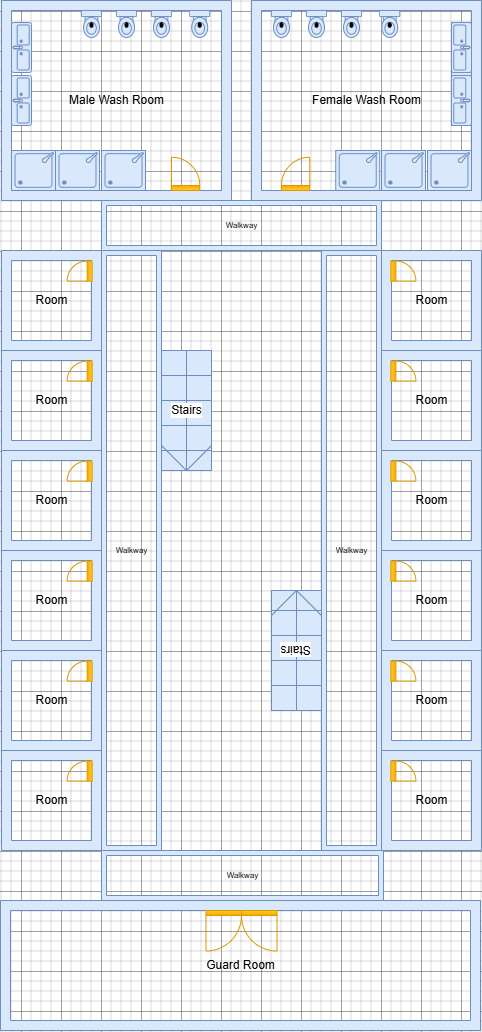

The diagram above was exported from draw.io. Its source (the exported page's mxGraphModel, read from the mxfile embedded in the PNG):
<mxGraphModel dx="4850" dy="2160" grid="1" gridSize="10" guides="1" tooltips="1" connect="1" arrows="1" fold="1" page="1" pageScale="1" pageWidth="1700" pageHeight="1100" background="none" math="0" shadow="0">
  <root>
    <mxCell id="0" />
    <mxCell id="1" value="Living Quarters" style="locked=1;" parent="0" />
    <mxCell id="iQHivIsaqCLPmR2tIVLk-69" value="Guard Room" style="verticalLabelPosition=middle;html=1;verticalAlign=middle;align=center;shape=mxgraph.floorplan.room;fillColor=#dae8fc;labelPosition=center;labelBackgroundColor=none;strokeColor=#6c8ebf;" vertex="1" parent="1">
      <mxGeometry x="1459" y="2250" width="480" height="130" as="geometry" />
    </mxCell>
    <mxCell id="iQHivIsaqCLPmR2tIVLk-94" value="Male Wash Room" style="verticalLabelPosition=middle;html=1;verticalAlign=middle;align=center;shape=mxgraph.floorplan.room;fillColor=#dae8fc;labelPosition=center;labelBackgroundColor=none;strokeColor=#6c8ebf;" vertex="1" parent="1">
      <mxGeometry x="1460" y="1350" width="230" height="200" as="geometry" />
    </mxCell>
    <mxCell id="iQHivIsaqCLPmR2tIVLk-96" value="Female Wash Room" style="verticalLabelPosition=middle;html=1;verticalAlign=middle;align=center;shape=mxgraph.floorplan.room;fillColor=#dae8fc;labelPosition=center;labelBackgroundColor=none;strokeColor=#6c8ebf;" vertex="1" parent="1">
      <mxGeometry x="1710" y="1350" width="230" height="200" as="geometry" />
    </mxCell>
    <mxCell id="iQHivIsaqCLPmR2tIVLk-97" value="" style="verticalLabelPosition=bottom;html=1;verticalAlign=top;align=center;shape=mxgraph.floorplan.doorRight;aspect=fixed;rotation=-180;labelBackgroundColor=none;fillColor=#ffcd28;strokeColor=#d79b00;gradientColor=#ffa500;" vertex="1" parent="1">
      <mxGeometry x="1630" y="1510" width="28.23" height="30" as="geometry" />
    </mxCell>
    <mxCell id="iQHivIsaqCLPmR2tIVLk-98" value="" style="verticalLabelPosition=bottom;html=1;verticalAlign=top;align=center;shape=mxgraph.floorplan.doorRight;aspect=fixed;rotation=-180;flipV=0;flipH=1;labelBackgroundColor=none;fillColor=#ffcd28;strokeColor=#d79b00;gradientColor=#ffa500;" vertex="1" parent="1">
      <mxGeometry x="1740" y="1510" width="28.23" height="30" as="geometry" />
    </mxCell>
    <mxCell id="iQHivIsaqCLPmR2tIVLk-99" value="" style="verticalLabelPosition=bottom;html=1;verticalAlign=top;align=center;shape=mxgraph.floorplan.toilet;labelBackgroundColor=none;fillColor=#dae8fc;strokeColor=#6c8ebf;" vertex="1" parent="1">
      <mxGeometry x="1648.23" y="1360" width="20" height="27" as="geometry" />
    </mxCell>
    <mxCell id="iQHivIsaqCLPmR2tIVLk-100" value="" style="verticalLabelPosition=bottom;html=1;verticalAlign=top;align=center;shape=mxgraph.floorplan.toilet;labelBackgroundColor=none;fillColor=#dae8fc;strokeColor=#6c8ebf;" vertex="1" parent="1">
      <mxGeometry x="1610" y="1360" width="20" height="27" as="geometry" />
    </mxCell>
    <mxCell id="iQHivIsaqCLPmR2tIVLk-101" value="" style="verticalLabelPosition=bottom;html=1;verticalAlign=top;align=center;shape=mxgraph.floorplan.toilet;labelBackgroundColor=none;fillColor=#dae8fc;strokeColor=#6c8ebf;" vertex="1" parent="1">
      <mxGeometry x="1575" y="1360" width="20" height="27" as="geometry" />
    </mxCell>
    <mxCell id="iQHivIsaqCLPmR2tIVLk-102" value="" style="verticalLabelPosition=bottom;html=1;verticalAlign=top;align=center;shape=mxgraph.floorplan.toilet;labelBackgroundColor=none;fillColor=#dae8fc;strokeColor=#6c8ebf;" vertex="1" parent="1">
      <mxGeometry x="1540" y="1360" width="20" height="27" as="geometry" />
    </mxCell>
    <mxCell id="iQHivIsaqCLPmR2tIVLk-103" value="" style="verticalLabelPosition=bottom;html=1;verticalAlign=top;align=center;shape=mxgraph.floorplan.toilet;labelBackgroundColor=none;fillColor=#dae8fc;strokeColor=#6c8ebf;" vertex="1" parent="1">
      <mxGeometry x="1838.23" y="1360" width="20" height="27" as="geometry" />
    </mxCell>
    <mxCell id="iQHivIsaqCLPmR2tIVLk-104" value="" style="verticalLabelPosition=bottom;html=1;verticalAlign=top;align=center;shape=mxgraph.floorplan.toilet;labelBackgroundColor=none;fillColor=#dae8fc;strokeColor=#6c8ebf;" vertex="1" parent="1">
      <mxGeometry x="1800" y="1360" width="20" height="27" as="geometry" />
    </mxCell>
    <mxCell id="iQHivIsaqCLPmR2tIVLk-105" value="" style="verticalLabelPosition=bottom;html=1;verticalAlign=top;align=center;shape=mxgraph.floorplan.toilet;labelBackgroundColor=none;fillColor=#dae8fc;strokeColor=#6c8ebf;" vertex="1" parent="1">
      <mxGeometry x="1765" y="1360" width="20" height="27" as="geometry" />
    </mxCell>
    <mxCell id="iQHivIsaqCLPmR2tIVLk-106" value="" style="verticalLabelPosition=bottom;html=1;verticalAlign=top;align=center;shape=mxgraph.floorplan.toilet;labelBackgroundColor=none;fillColor=#dae8fc;strokeColor=#6c8ebf;" vertex="1" parent="1">
      <mxGeometry x="1730" y="1360" width="20" height="27" as="geometry" />
    </mxCell>
    <mxCell id="iQHivIsaqCLPmR2tIVLk-107" value="" style="verticalLabelPosition=bottom;html=1;verticalAlign=top;align=center;shape=mxgraph.floorplan.shower2;labelBackgroundColor=none;fillColor=#dae8fc;strokeColor=#6c8ebf;" vertex="1" parent="1">
      <mxGeometry x="1470" y="1500" width="44" height="40" as="geometry" />
    </mxCell>
    <mxCell id="iQHivIsaqCLPmR2tIVLk-108" value="" style="verticalLabelPosition=bottom;html=1;verticalAlign=top;align=center;shape=mxgraph.floorplan.shower2;labelBackgroundColor=none;fillColor=#dae8fc;strokeColor=#6c8ebf;" vertex="1" parent="1">
      <mxGeometry x="1514" y="1500" width="44" height="40" as="geometry" />
    </mxCell>
    <mxCell id="iQHivIsaqCLPmR2tIVLk-109" value="" style="verticalLabelPosition=bottom;html=1;verticalAlign=top;align=center;shape=mxgraph.floorplan.shower2;labelBackgroundColor=none;fillColor=#dae8fc;strokeColor=#6c8ebf;" vertex="1" parent="1">
      <mxGeometry x="1560" y="1500" width="44" height="40" as="geometry" />
    </mxCell>
    <mxCell id="iQHivIsaqCLPmR2tIVLk-110" value="" style="verticalLabelPosition=bottom;html=1;verticalAlign=top;align=center;shape=mxgraph.floorplan.shower2;labelBackgroundColor=none;fillColor=#dae8fc;strokeColor=#6c8ebf;" vertex="1" parent="1">
      <mxGeometry x="1794.23" y="1500" width="44" height="40" as="geometry" />
    </mxCell>
    <mxCell id="iQHivIsaqCLPmR2tIVLk-111" value="" style="verticalLabelPosition=bottom;html=1;verticalAlign=top;align=center;shape=mxgraph.floorplan.shower2;labelBackgroundColor=none;fillColor=#dae8fc;strokeColor=#6c8ebf;" vertex="1" parent="1">
      <mxGeometry x="1840" y="1500" width="44" height="40" as="geometry" />
    </mxCell>
    <mxCell id="iQHivIsaqCLPmR2tIVLk-112" value="" style="verticalLabelPosition=bottom;html=1;verticalAlign=top;align=center;shape=mxgraph.floorplan.shower2;labelBackgroundColor=none;fillColor=#dae8fc;strokeColor=#6c8ebf;" vertex="1" parent="1">
      <mxGeometry x="1886" y="1500" width="44" height="40" as="geometry" />
    </mxCell>
    <mxCell id="iQHivIsaqCLPmR2tIVLk-113" value="" style="verticalLabelPosition=bottom;html=1;verticalAlign=top;align=center;shape=mxgraph.floorplan.sink_double2;rotation=-90;labelBackgroundColor=none;fillColor=#dae8fc;strokeColor=#6c8ebf;" vertex="1" parent="1">
      <mxGeometry x="1455" y="1387" width="50" height="20" as="geometry" />
    </mxCell>
    <mxCell id="iQHivIsaqCLPmR2tIVLk-114" value="" style="verticalLabelPosition=bottom;html=1;verticalAlign=top;align=center;shape=mxgraph.floorplan.sink_double2;rotation=-90;labelBackgroundColor=none;fillColor=#dae8fc;strokeColor=#6c8ebf;" vertex="1" parent="1">
      <mxGeometry x="1455" y="1440" width="50" height="20" as="geometry" />
    </mxCell>
    <mxCell id="iQHivIsaqCLPmR2tIVLk-117" value="" style="group;rotation=-180;labelBackgroundColor=none;fillColor=#dae8fc;strokeColor=#6c8ebf;" vertex="1" connectable="0" parent="1">
      <mxGeometry x="1910" y="1372" width="20" height="103" as="geometry" />
    </mxCell>
    <mxCell id="iQHivIsaqCLPmR2tIVLk-115" value="" style="verticalLabelPosition=bottom;html=1;verticalAlign=top;align=center;shape=mxgraph.floorplan.sink_double2;rotation=-270;labelBackgroundColor=none;fillColor=#dae8fc;strokeColor=#6c8ebf;" vertex="1" parent="iQHivIsaqCLPmR2tIVLk-117">
      <mxGeometry x="-15" y="68" width="50" height="20" as="geometry" />
    </mxCell>
    <mxCell id="iQHivIsaqCLPmR2tIVLk-116" value="" style="verticalLabelPosition=bottom;html=1;verticalAlign=top;align=center;shape=mxgraph.floorplan.sink_double2;rotation=-270;labelBackgroundColor=none;fillColor=#dae8fc;strokeColor=#6c8ebf;" vertex="1" parent="iQHivIsaqCLPmR2tIVLk-117">
      <mxGeometry x="-15" y="15" width="50" height="20" as="geometry" />
    </mxCell>
    <mxCell id="iQHivIsaqCLPmR2tIVLk-25" value="Room" style="verticalLabelPosition=middle;html=1;verticalAlign=middle;align=center;shape=mxgraph.floorplan.room;fillColor=#dae8fc;labelPosition=center;rotation=0;labelBackgroundColor=none;strokeColor=#6c8ebf;" vertex="1" parent="1">
      <mxGeometry x="1460" y="1600" width="100" height="100" as="geometry" />
    </mxCell>
    <mxCell id="iQHivIsaqCLPmR2tIVLk-49" value="Room" style="verticalLabelPosition=middle;html=1;verticalAlign=middle;align=center;shape=mxgraph.floorplan.room;fillColor=#dae8fc;labelPosition=center;rotation=0;labelBackgroundColor=none;strokeColor=#6c8ebf;" vertex="1" parent="1">
      <mxGeometry x="1460" y="1700" width="100" height="100" as="geometry" />
    </mxCell>
    <mxCell id="iQHivIsaqCLPmR2tIVLk-50" value="Room" style="verticalLabelPosition=middle;html=1;verticalAlign=middle;align=center;shape=mxgraph.floorplan.room;fillColor=#dae8fc;labelPosition=center;rotation=0;labelBackgroundColor=none;strokeColor=#6c8ebf;" vertex="1" parent="1">
      <mxGeometry x="1460" y="1800" width="100" height="100" as="geometry" />
    </mxCell>
    <mxCell id="iQHivIsaqCLPmR2tIVLk-54" value="Room" style="verticalLabelPosition=middle;html=1;verticalAlign=middle;align=center;shape=mxgraph.floorplan.room;fillColor=#dae8fc;labelPosition=center;rotation=0;labelBackgroundColor=none;strokeColor=#6c8ebf;" vertex="1" parent="1">
      <mxGeometry x="1460" y="1900" width="100" height="100" as="geometry" />
    </mxCell>
    <mxCell id="iQHivIsaqCLPmR2tIVLk-55" value="Room" style="verticalLabelPosition=middle;html=1;verticalAlign=middle;align=center;shape=mxgraph.floorplan.room;fillColor=#dae8fc;labelPosition=center;rotation=0;labelBackgroundColor=none;strokeColor=#6c8ebf;" vertex="1" parent="1">
      <mxGeometry x="1460" y="2000" width="100" height="100" as="geometry" />
    </mxCell>
    <mxCell id="iQHivIsaqCLPmR2tIVLk-56" value="Room" style="verticalLabelPosition=middle;html=1;verticalAlign=middle;align=center;shape=mxgraph.floorplan.room;fillColor=#dae8fc;labelPosition=center;rotation=0;labelBackgroundColor=none;strokeColor=#6c8ebf;" vertex="1" parent="1">
      <mxGeometry x="1460" y="2100" width="100" height="100" as="geometry" />
    </mxCell>
    <mxCell id="iQHivIsaqCLPmR2tIVLk-60" value="Walkway" style="verticalLabelPosition=middle;html=1;verticalAlign=middle;align=center;shape=mxgraph.floorplan.room;fillColor=#dae8fc;perimeterSpacing=0;wallThickness=5;labelPosition=center;fontSize=8;rotation=0;labelBackgroundColor=none;strokeColor=#6c8ebf;" vertex="1" parent="1">
      <mxGeometry x="1560" y="1600" width="60" height="600" as="geometry" />
    </mxCell>
    <mxCell id="iQHivIsaqCLPmR2tIVLk-62" value="Walkway" style="verticalLabelPosition=middle;html=1;verticalAlign=middle;align=center;shape=mxgraph.floorplan.room;fillColor=#dae8fc;perimeterSpacing=0;wallThickness=5;labelPosition=center;fontSize=8;rotation=0;labelBackgroundColor=none;strokeColor=#6c8ebf;" vertex="1" parent="1">
      <mxGeometry x="1780" y="1600" width="60" height="600" as="geometry" />
    </mxCell>
    <mxCell id="iQHivIsaqCLPmR2tIVLk-63" value="Walkway" style="verticalLabelPosition=middle;html=1;verticalAlign=middle;align=center;shape=mxgraph.floorplan.room;fillColor=#dae8fc;perimeterSpacing=0;wallThickness=5;labelPosition=center;fontSize=8;rotation=0;labelBackgroundColor=none;strokeColor=#6c8ebf;" vertex="1" parent="1">
      <mxGeometry x="1560" y="2200" width="282" height="50" as="geometry" />
    </mxCell>
    <mxCell id="iQHivIsaqCLPmR2tIVLk-64" value="Walkway" style="verticalLabelPosition=middle;html=1;verticalAlign=middle;align=center;shape=mxgraph.floorplan.room;fillColor=#dae8fc;perimeterSpacing=0;wallThickness=5;labelPosition=center;fontSize=8;rotation=0;labelBackgroundColor=none;strokeColor=#6c8ebf;" vertex="1" parent="1">
      <mxGeometry x="1560" y="1550" width="280" height="50" as="geometry" />
    </mxCell>
    <mxCell id="iQHivIsaqCLPmR2tIVLk-66" value="&lt;font style=&quot;color: light-dark(rgb(0, 0, 0), rgb(204, 0, 102));&quot;&gt;Stairs&lt;/font&gt;" style="verticalLabelPosition=middle;html=1;verticalAlign=middle;align=center;shape=mxgraph.floorplan.stairs;direction=south;labelPosition=center;rotation=0;labelBackgroundColor=default;fillColor=#dae8fc;strokeColor=#6c8ebf;" vertex="1" parent="1">
      <mxGeometry x="1620" y="1700" width="50" height="120" as="geometry" />
    </mxCell>
    <mxCell id="iQHivIsaqCLPmR2tIVLk-67" value="&lt;font style=&quot;color: light-dark(rgb(0, 0, 0), rgb(204, 0, 102));&quot;&gt;Stairs&lt;/font&gt;" style="verticalLabelPosition=middle;html=1;verticalAlign=middle;align=center;shape=mxgraph.floorplan.stairs;direction=south;labelPosition=center;rotation=-180;labelBackgroundColor=default;fillColor=#dae8fc;strokeColor=#6c8ebf;" vertex="1" parent="1">
      <mxGeometry x="1730" y="1940" width="50" height="120" as="geometry" />
    </mxCell>
    <mxCell id="iQHivIsaqCLPmR2tIVLk-78" value="" style="verticalLabelPosition=bottom;html=1;verticalAlign=top;align=center;shape=mxgraph.floorplan.doorRight;aspect=fixed;rotation=90;labelBackgroundColor=none;fillColor=#ffcd28;strokeColor=#d79b00;gradientColor=#ffa500;" vertex="1" parent="1">
      <mxGeometry x="1530" y="2110" width="20" height="21.25" as="geometry" />
    </mxCell>
    <mxCell id="iQHivIsaqCLPmR2tIVLk-79" value="" style="verticalLabelPosition=bottom;html=1;verticalAlign=top;align=center;shape=mxgraph.floorplan.doorRight;aspect=fixed;rotation=90;labelBackgroundColor=none;fillColor=#ffcd28;strokeColor=#d79b00;gradientColor=#ffa500;" vertex="1" parent="1">
      <mxGeometry x="1530" y="2010" width="20" height="21.25" as="geometry" />
    </mxCell>
    <mxCell id="iQHivIsaqCLPmR2tIVLk-81" value="" style="verticalLabelPosition=bottom;html=1;verticalAlign=top;align=center;shape=mxgraph.floorplan.doorRight;aspect=fixed;rotation=90;labelBackgroundColor=none;fillColor=#ffcd28;strokeColor=#d79b00;gradientColor=#ffa500;" vertex="1" parent="1">
      <mxGeometry x="1530" y="1910" width="20" height="21.25" as="geometry" />
    </mxCell>
    <mxCell id="iQHivIsaqCLPmR2tIVLk-82" value="" style="verticalLabelPosition=bottom;html=1;verticalAlign=top;align=center;shape=mxgraph.floorplan.doorRight;aspect=fixed;rotation=90;labelBackgroundColor=none;fillColor=#ffcd28;strokeColor=#d79b00;gradientColor=#ffa500;" vertex="1" parent="1">
      <mxGeometry x="1530" y="1810" width="20" height="21.25" as="geometry" />
    </mxCell>
    <mxCell id="iQHivIsaqCLPmR2tIVLk-83" value="" style="verticalLabelPosition=bottom;html=1;verticalAlign=top;align=center;shape=mxgraph.floorplan.doorRight;aspect=fixed;rotation=90;labelBackgroundColor=none;fillColor=#ffcd28;strokeColor=#d79b00;gradientColor=#ffa500;" vertex="1" parent="1">
      <mxGeometry x="1530" y="1710" width="20" height="21.25" as="geometry" />
    </mxCell>
    <mxCell id="iQHivIsaqCLPmR2tIVLk-84" value="" style="verticalLabelPosition=bottom;html=1;verticalAlign=top;align=center;shape=mxgraph.floorplan.doorRight;aspect=fixed;rotation=90;labelBackgroundColor=none;fillColor=#ffcd28;strokeColor=#d79b00;gradientColor=#ffa500;" vertex="1" parent="1">
      <mxGeometry x="1530" y="1610" width="20" height="21.25" as="geometry" />
    </mxCell>
    <mxCell id="iQHivIsaqCLPmR2tIVLk-334" value="Room" style="verticalLabelPosition=middle;html=1;verticalAlign=middle;align=center;shape=mxgraph.floorplan.room;fillColor=#dae8fc;labelPosition=center;rotation=0;labelBackgroundColor=none;strokeColor=#6c8ebf;" vertex="1" parent="1">
      <mxGeometry x="1840" y="1600" width="100" height="100" as="geometry" />
    </mxCell>
    <mxCell id="iQHivIsaqCLPmR2tIVLk-335" value="Room" style="verticalLabelPosition=middle;html=1;verticalAlign=middle;align=center;shape=mxgraph.floorplan.room;fillColor=#dae8fc;labelPosition=center;rotation=0;labelBackgroundColor=none;strokeColor=#6c8ebf;" vertex="1" parent="1">
      <mxGeometry x="1840" y="1700" width="100" height="100" as="geometry" />
    </mxCell>
    <mxCell id="iQHivIsaqCLPmR2tIVLk-336" value="Room" style="verticalLabelPosition=middle;html=1;verticalAlign=middle;align=center;shape=mxgraph.floorplan.room;fillColor=#dae8fc;labelPosition=center;rotation=0;labelBackgroundColor=none;strokeColor=#6c8ebf;" vertex="1" parent="1">
      <mxGeometry x="1840" y="1800" width="100" height="100" as="geometry" />
    </mxCell>
    <mxCell id="iQHivIsaqCLPmR2tIVLk-337" value="Room" style="verticalLabelPosition=middle;html=1;verticalAlign=middle;align=center;shape=mxgraph.floorplan.room;fillColor=#dae8fc;labelPosition=center;rotation=0;labelBackgroundColor=none;strokeColor=#6c8ebf;" vertex="1" parent="1">
      <mxGeometry x="1840" y="1900" width="100" height="100" as="geometry" />
    </mxCell>
    <mxCell id="iQHivIsaqCLPmR2tIVLk-338" value="Room" style="verticalLabelPosition=middle;html=1;verticalAlign=middle;align=center;shape=mxgraph.floorplan.room;fillColor=#dae8fc;labelPosition=center;rotation=0;labelBackgroundColor=none;strokeColor=#6c8ebf;" vertex="1" parent="1">
      <mxGeometry x="1840" y="2000" width="100" height="100" as="geometry" />
    </mxCell>
    <mxCell id="iQHivIsaqCLPmR2tIVLk-339" value="Room" style="verticalLabelPosition=middle;html=1;verticalAlign=middle;align=center;shape=mxgraph.floorplan.room;fillColor=#dae8fc;labelPosition=center;rotation=0;labelBackgroundColor=none;strokeColor=#6c8ebf;" vertex="1" parent="1">
      <mxGeometry x="1840" y="2100" width="100" height="100" as="geometry" />
    </mxCell>
    <mxCell id="iQHivIsaqCLPmR2tIVLk-340" value="" style="verticalLabelPosition=bottom;html=1;verticalAlign=top;align=center;shape=mxgraph.floorplan.doorRight;aspect=fixed;rotation=90;labelBackgroundColor=none;fillColor=#ffcd28;strokeColor=#d79b00;flipV=1;gradientColor=#ffa500;" vertex="1" parent="1">
      <mxGeometry x="1850" y="2110" width="20" height="21.25" as="geometry" />
    </mxCell>
    <mxCell id="iQHivIsaqCLPmR2tIVLk-341" value="" style="verticalLabelPosition=bottom;html=1;verticalAlign=top;align=center;shape=mxgraph.floorplan.doorRight;aspect=fixed;rotation=90;labelBackgroundColor=none;fillColor=#ffcd28;strokeColor=#d79b00;flipV=1;gradientColor=#ffa500;" vertex="1" parent="1">
      <mxGeometry x="1850" y="2010" width="20" height="21.25" as="geometry" />
    </mxCell>
    <mxCell id="iQHivIsaqCLPmR2tIVLk-342" value="" style="verticalLabelPosition=bottom;html=1;verticalAlign=top;align=center;shape=mxgraph.floorplan.doorRight;aspect=fixed;rotation=90;labelBackgroundColor=none;fillColor=#ffcd28;strokeColor=#d79b00;flipV=1;gradientColor=#ffa500;" vertex="1" parent="1">
      <mxGeometry x="1850" y="1910" width="20" height="21.25" as="geometry" />
    </mxCell>
    <mxCell id="iQHivIsaqCLPmR2tIVLk-343" value="" style="verticalLabelPosition=bottom;html=1;verticalAlign=top;align=center;shape=mxgraph.floorplan.doorRight;aspect=fixed;rotation=90;labelBackgroundColor=none;fillColor=#ffcd28;strokeColor=#d79b00;flipV=1;gradientColor=#ffa500;" vertex="1" parent="1">
      <mxGeometry x="1850" y="1810" width="20" height="21.25" as="geometry" />
    </mxCell>
    <mxCell id="iQHivIsaqCLPmR2tIVLk-344" value="" style="verticalLabelPosition=bottom;html=1;verticalAlign=top;align=center;shape=mxgraph.floorplan.doorRight;aspect=fixed;rotation=90;labelBackgroundColor=none;fillColor=#ffcd28;strokeColor=#d79b00;flipV=1;gradientColor=#ffa500;" vertex="1" parent="1">
      <mxGeometry x="1850" y="1710" width="20" height="21.25" as="geometry" />
    </mxCell>
    <mxCell id="iQHivIsaqCLPmR2tIVLk-345" value="" style="verticalLabelPosition=bottom;html=1;verticalAlign=top;align=center;shape=mxgraph.floorplan.doorRight;aspect=fixed;rotation=90;labelBackgroundColor=none;fillColor=#ffcd28;strokeColor=#d79b00;flipV=1;gradientColor=#ffa500;" vertex="1" parent="1">
      <mxGeometry x="1850" y="1610" width="20" height="21.25" as="geometry" />
    </mxCell>
    <mxCell id="iQHivIsaqCLPmR2tIVLk-443" value="" style="verticalLabelPosition=bottom;html=1;verticalAlign=top;align=center;shape=mxgraph.floorplan.doorDouble;aspect=fixed;strokeColor=#d79b00;fillColor=#ffcd28;gradientColor=#ffa500;" vertex="1" parent="1">
      <mxGeometry x="1664.5" y="2260" width="71" height="37.72" as="geometry" />
    </mxCell>
  </root>
</mxGraphModel>